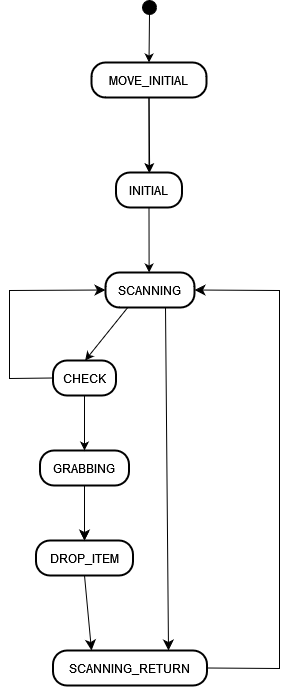

The diagram above was exported from draw.io. Its source (the exported page's mxGraphModel, read from the mxfile embedded in the PNG):
<mxGraphModel dx="947" dy="814" grid="1" gridSize="10" guides="1" tooltips="1" connect="1" arrows="1" fold="1" page="1" pageScale="1" pageWidth="827" pageHeight="1169" math="0" shadow="0">
  <root>
    <mxCell id="0" />
    <mxCell id="1" parent="0" />
    <mxCell id="2" value="" style="ellipse;fillColor=strokeColor;" parent="1" vertex="1">
      <mxGeometry x="213" y="40" width="14" height="14" as="geometry" />
    </mxCell>
    <mxCell id="4" value="MOVE_INITIAL" style="rounded=1;arcSize=40;strokeWidth=2" parent="1" vertex="1">
      <mxGeometry x="162" y="102" width="115" height="35" as="geometry" />
    </mxCell>
    <mxCell id="etCMU244Mil09zDAxWcv-20" style="edgeStyle=none;curved=1;rounded=0;orthogonalLoop=1;jettySize=auto;html=1;entryX=0.25;entryY=0;entryDx=0;entryDy=0;fontSize=12;startSize=8;endSize=8;exitX=0.5;exitY=1;exitDx=0;exitDy=0;" edge="1" parent="1" source="9" target="7">
      <mxGeometry relative="1" as="geometry" />
    </mxCell>
    <mxCell id="5" value="GRABBING" style="rounded=1;arcSize=40;strokeWidth=2" parent="1" vertex="1">
      <mxGeometry x="110.5" y="490" width="89" height="35" as="geometry" />
    </mxCell>
    <mxCell id="etCMU244Mil09zDAxWcv-19" style="edgeStyle=none;curved=1;rounded=0;orthogonalLoop=1;jettySize=auto;html=1;entryX=0.75;entryY=0;entryDx=0;entryDy=0;fontSize=12;startSize=8;endSize=8;exitX=0.674;exitY=0.943;exitDx=0;exitDy=0;exitPerimeter=0;" edge="1" parent="1" source="6" target="7">
      <mxGeometry relative="1" as="geometry" />
    </mxCell>
    <mxCell id="etCMU244Mil09zDAxWcv-23" style="edgeStyle=none;curved=0;rounded=0;orthogonalLoop=1;jettySize=auto;html=1;fontSize=12;startSize=8;endSize=8;entryX=0;entryY=0.5;entryDx=0;entryDy=0;exitX=0;exitY=0.5;exitDx=0;exitDy=0;entryPerimeter=0;" edge="1" parent="1" source="8" target="6">
      <mxGeometry relative="1" as="geometry">
        <mxPoint x="70" y="329.5" as="targetPoint" />
        <Array as="points">
          <mxPoint x="80" y="418" />
          <mxPoint x="80" y="330" />
        </Array>
      </mxGeometry>
    </mxCell>
    <mxCell id="6" value="SCANNING" style="rounded=1;arcSize=40;strokeWidth=2" parent="1" vertex="1">
      <mxGeometry x="176" y="312" width="89" height="35" as="geometry" />
    </mxCell>
    <mxCell id="etCMU244Mil09zDAxWcv-22" style="edgeStyle=none;curved=0;rounded=0;orthogonalLoop=1;jettySize=auto;html=1;entryX=1;entryY=0.5;entryDx=0;entryDy=0;fontSize=12;startSize=8;endSize=8;exitX=1;exitY=0.5;exitDx=0;exitDy=0;" edge="1" parent="1" source="7" target="6">
      <mxGeometry relative="1" as="geometry">
        <mxPoint x="280" y="708" as="sourcePoint" />
        <Array as="points">
          <mxPoint x="350" y="708" />
          <mxPoint x="350" y="330" />
        </Array>
      </mxGeometry>
    </mxCell>
    <mxCell id="7" value="SCANNING_RETURN" style="rounded=1;arcSize=40;strokeWidth=2" parent="1" vertex="1">
      <mxGeometry x="123.5" y="690" width="154" height="35" as="geometry" />
    </mxCell>
    <mxCell id="etCMU244Mil09zDAxWcv-21" value="" style="edgeStyle=none;curved=1;rounded=0;orthogonalLoop=1;jettySize=auto;html=1;fontSize=12;startSize=8;endSize=8;exitX=0.5;exitY=1;exitDx=0;exitDy=0;" edge="1" parent="1" source="5" target="9">
      <mxGeometry relative="1" as="geometry" />
    </mxCell>
    <mxCell id="8" value="CHECK" style="rounded=1;arcSize=40;strokeWidth=2" parent="1" vertex="1">
      <mxGeometry x="123.5" y="400" width="63" height="35" as="geometry" />
    </mxCell>
    <mxCell id="9" value="DROP_ITEM" style="rounded=1;arcSize=40;strokeWidth=2" parent="1" vertex="1">
      <mxGeometry x="106.5" y="580" width="97" height="35" as="geometry" />
    </mxCell>
    <mxCell id="10" value="" style="curved=1;startArrow=none;;exitX=0.5;exitY=1;entryX=0.5;entryY=0;entryDx=0;entryDy=0;" parent="1" source="2" target="4" edge="1">
      <mxGeometry relative="1" as="geometry">
        <Array as="points" />
      </mxGeometry>
    </mxCell>
    <mxCell id="11" value="" style="curved=1;startArrow=none;;exitX=0.5;exitY=1;exitDx=0;exitDy=0;entryX=0.5;entryY=0;entryDx=0;entryDy=0;" parent="1" source="4" target="3" edge="1">
      <mxGeometry relative="1" as="geometry">
        <Array as="points" />
        <mxPoint x="215" y="182" as="targetPoint" />
      </mxGeometry>
    </mxCell>
    <mxCell id="13" value="" style="curved=1;startArrow=none;;exitX=0.5;exitY=1;entryX=0.49;entryY=0;exitDx=0;exitDy=0;" parent="1" source="3" target="6" edge="1">
      <mxGeometry relative="1" as="geometry">
        <Array as="points" />
      </mxGeometry>
    </mxCell>
    <mxCell id="14" value="" style="curved=1;startArrow=none;;exitX=0.5;exitY=1;entryX=0.5;entryY=0;entryDx=0;entryDy=0;exitDx=0;exitDy=0;" parent="1" source="8" target="5" edge="1">
      <mxGeometry relative="1" as="geometry">
        <Array as="points" />
      </mxGeometry>
    </mxCell>
    <mxCell id="15" value="" style="curved=1;startArrow=none;;exitX=0.25;exitY=1;entryX=0.51;entryY=0;exitDx=0;exitDy=0;" parent="1" source="6" target="8" edge="1">
      <mxGeometry relative="1" as="geometry">
        <Array as="points" />
      </mxGeometry>
    </mxCell>
    <mxCell id="16" value="" style="curved=1;startArrow=none;;exitX=0.5;exitY=1;entryX=0.5;entryY=0;exitDx=0;exitDy=0;entryDx=0;entryDy=0;" parent="1" source="5" target="9" edge="1">
      <mxGeometry relative="1" as="geometry">
        <Array as="points" />
      </mxGeometry>
    </mxCell>
    <mxCell id="etCMU244Mil09zDAxWcv-17" value="" style="curved=1;startArrow=none;;exitX=0.5;exitY=1;entryX=0.51;entryY=0;" edge="1" parent="1" source="4" target="3">
      <mxGeometry relative="1" as="geometry">
        <Array as="points" />
        <mxPoint x="220" y="137" as="sourcePoint" />
        <mxPoint x="220" y="320" as="targetPoint" />
      </mxGeometry>
    </mxCell>
    <mxCell id="3" value="INITIAL" style="rounded=1;arcSize=40;strokeWidth=2" parent="1" vertex="1">
      <mxGeometry x="186.5" y="212" width="66" height="35" as="geometry" />
    </mxCell>
  </root>
</mxGraphModel>